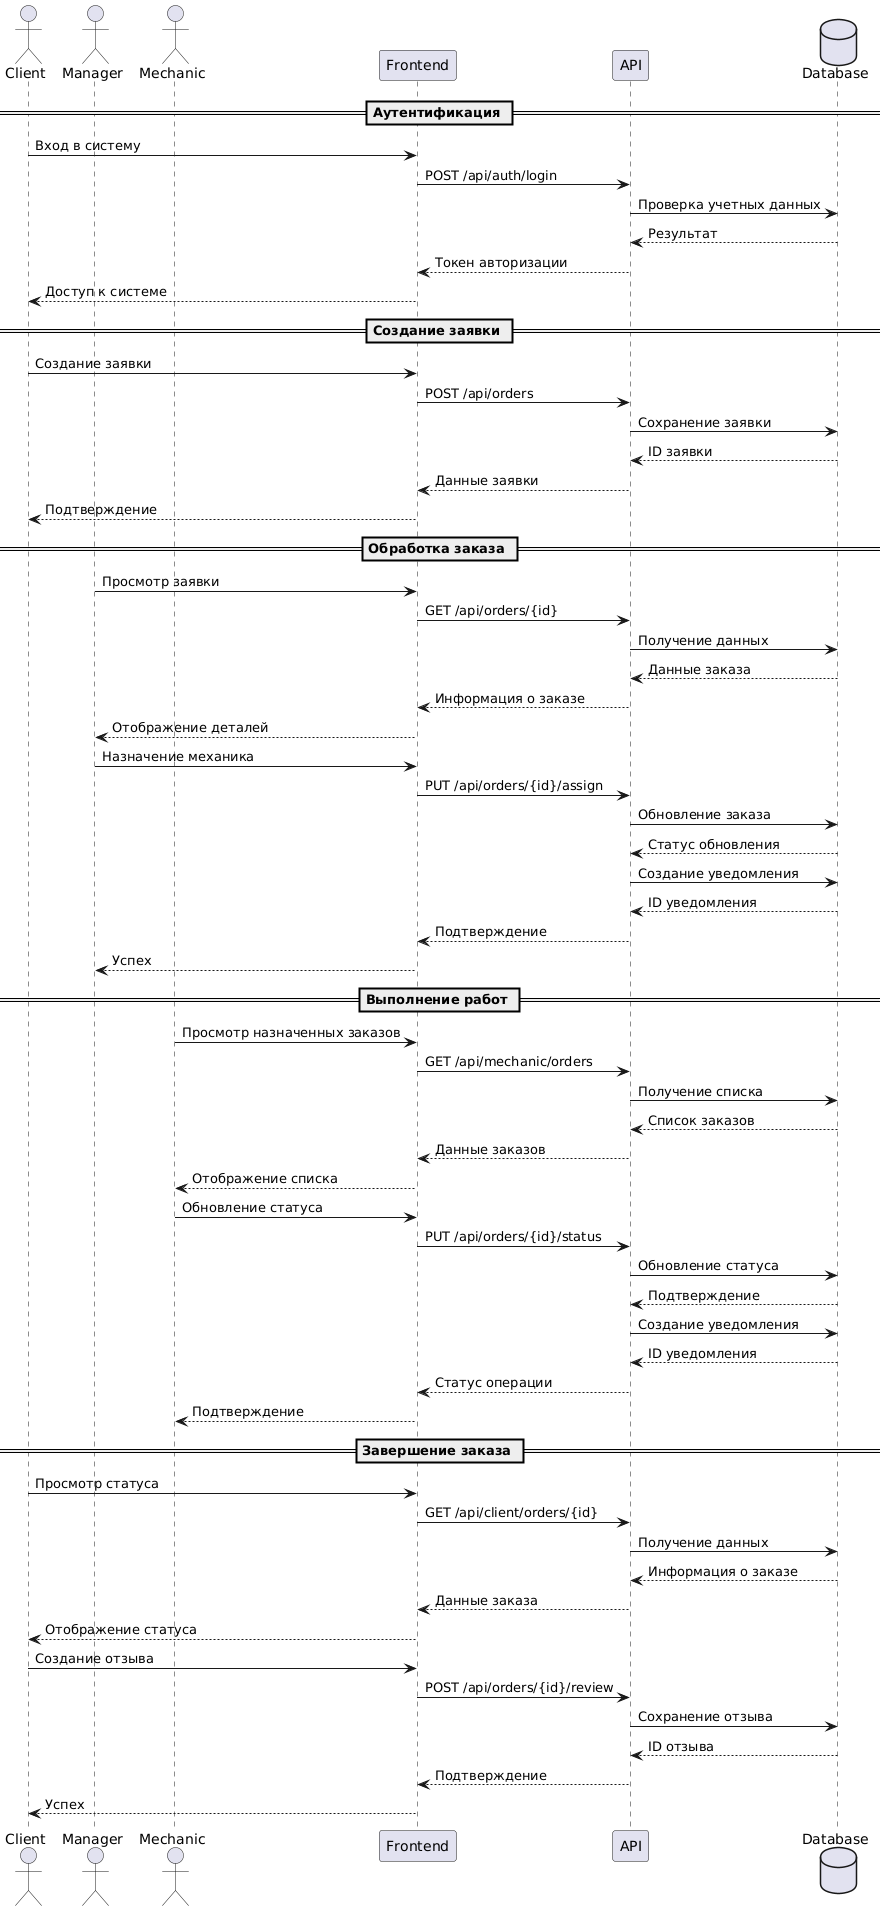

The diagram above was rendered by PlantUML. Its source (embedded in the PNG):
@startuml
actor Client
actor Manager
actor Mechanic
participant "Frontend" as FE
participant "API" as API
database "Database" as DB

== Аутентификация ==
Client -> FE: Вход в систему
FE -> API: POST /api/auth/login
API -> DB: Проверка учетных данных
DB --> API: Результат
API --> FE: Токен авторизации
FE --> Client: Доступ к системе

== Создание заявки ==
Client -> FE: Создание заявки
FE -> API: POST /api/orders
API -> DB: Сохранение заявки
DB --> API: ID заявки
API --> FE: Данные заявки
FE --> Client: Подтверждение

== Обработка заказа ==
Manager -> FE: Просмотр заявки
FE -> API: GET /api/orders/{id}
API -> DB: Получение данных
DB --> API: Данные заказа
API --> FE: Информация о заказе
FE --> Manager: Отображение деталей

Manager -> FE: Назначение механика
FE -> API: PUT /api/orders/{id}/assign
API -> DB: Обновление заказа
DB --> API: Статус обновления
API -> DB: Создание уведомления
DB --> API: ID уведомления
API --> FE: Подтверждение
FE --> Manager: Успех

== Выполнение работ ==
Mechanic -> FE: Просмотр назначенных заказов
FE -> API: GET /api/mechanic/orders
API -> DB: Получение списка
DB --> API: Список заказов
API --> FE: Данные заказов
FE --> Mechanic: Отображение списка

Mechanic -> FE: Обновление статуса
FE -> API: PUT /api/orders/{id}/status
API -> DB: Обновление статуса
DB --> API: Подтверждение
API -> DB: Создание уведомления
DB --> API: ID уведомления
API --> FE: Статус операции
FE --> Mechanic: Подтверждение

== Завершение заказа ==
Client -> FE: Просмотр статуса
FE -> API: GET /api/client/orders/{id}
API -> DB: Получение данных
DB --> API: Информация о заказе
API --> FE: Данные заказа
FE --> Client: Отображение статуса

Client -> FE: Создание отзыва
FE -> API: POST /api/orders/{id}/review
API -> DB: Сохранение отзыва
DB --> API: ID отзыва
API --> FE: Подтверждение
FE --> Client: Успех
@enduml